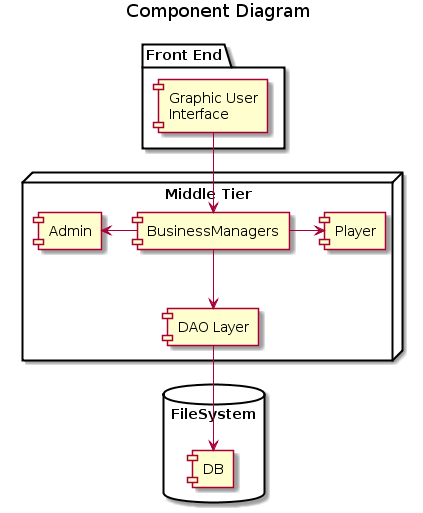

The diagram above was rendered by PlantUML. Its source (embedded in the PNG):
@startuml
title Component Diagram



package "Front End" {
    component [Graphic User\nInterface] as GUI
}

node "Middle Tier" {
    [Admin]
    [Player]
    [BusinessManagers]
    [DAO Layer]
} 

database "FileSystem\n" {
    [DB]
}

GUI -down-> [BusinessManagers]
[BusinessManagers] -down-> [DAO Layer]
[BusinessManagers] -left-> [Admin]
[BusinessManagers] -> [Player]
[DAO Layer] -down-> [DB]
@enduml